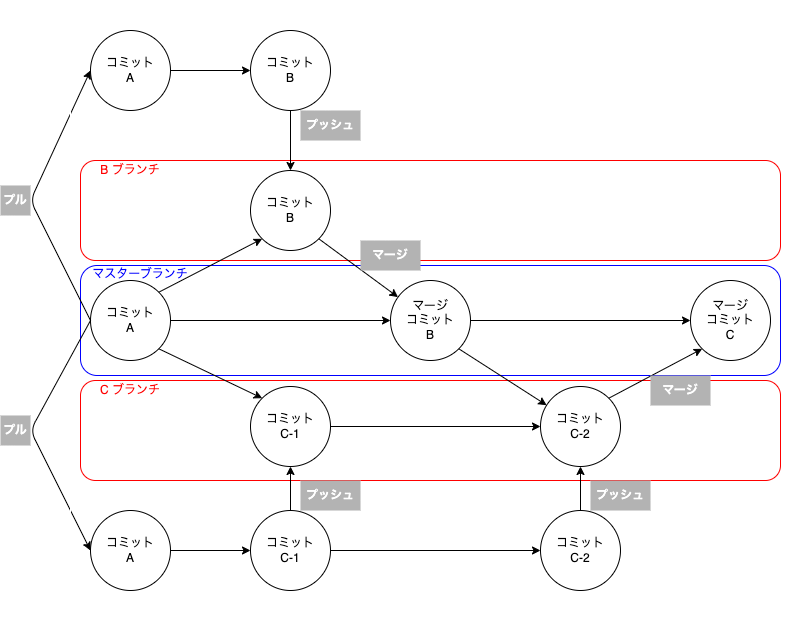

The diagram above was exported from draw.io. Its source (the exported page's mxGraphModel, read from the mxfile embedded in the PNG):
<mxGraphModel dx="616" dy="1182" grid="1" gridSize="10" guides="1" tooltips="1" connect="1" arrows="1" fold="1" page="1" pageScale="1" pageWidth="1600" pageHeight="1200" math="0" shadow="0">
  <root>
    <mxCell id="0" />
    <mxCell id="1" parent="0" />
    <mxCell id="28" value="" style="rounded=0;whiteSpace=wrap;html=1;strokeColor=#FFFFFF;fontColor=#FF0000;fillColor=none;" vertex="1" parent="1">
      <mxGeometry x="440" y="410" width="720" height="360" as="geometry" />
    </mxCell>
    <mxCell id="23" value="" style="rounded=1;whiteSpace=wrap;html=1;fillColor=none;strokeColor=#FF0000;" vertex="1" parent="1">
      <mxGeometry x="450" y="660" width="700" height="100" as="geometry" />
    </mxCell>
    <mxCell id="21" value="" style="rounded=1;whiteSpace=wrap;html=1;fillColor=none;strokeColor=#0000FF;" vertex="1" parent="1">
      <mxGeometry x="450" y="545" width="700" height="110" as="geometry" />
    </mxCell>
    <mxCell id="19" value="" style="rounded=1;whiteSpace=wrap;html=1;fillColor=none;strokeColor=#FF0000;" vertex="1" parent="1">
      <mxGeometry x="450" y="440" width="700" height="100" as="geometry" />
    </mxCell>
    <mxCell id="12" style="edgeStyle=none;html=1;exitX=1;exitY=0.5;exitDx=0;exitDy=0;entryX=0;entryY=0.5;entryDx=0;entryDy=0;" edge="1" parent="1" source="5" target="6">
      <mxGeometry relative="1" as="geometry" />
    </mxCell>
    <mxCell id="14" style="edgeStyle=none;html=1;exitX=1;exitY=0;exitDx=0;exitDy=0;entryX=0;entryY=1;entryDx=0;entryDy=0;" edge="1" parent="1" source="5" target="8">
      <mxGeometry relative="1" as="geometry" />
    </mxCell>
    <mxCell id="16" style="edgeStyle=none;html=1;exitX=1;exitY=1;exitDx=0;exitDy=0;entryX=0;entryY=0;entryDx=0;entryDy=0;" edge="1" parent="1" source="5" target="10">
      <mxGeometry relative="1" as="geometry" />
    </mxCell>
    <mxCell id="38" style="edgeStyle=none;html=1;exitX=0;exitY=0.5;exitDx=0;exitDy=0;entryX=0;entryY=0.5;entryDx=0;entryDy=0;fontColor=#FFFFFF;" edge="1" parent="1" source="5" target="32">
      <mxGeometry relative="1" as="geometry">
        <Array as="points">
          <mxPoint x="400" y="480" />
        </Array>
      </mxGeometry>
    </mxCell>
    <mxCell id="44" style="edgeStyle=none;html=1;exitX=0;exitY=0.5;exitDx=0;exitDy=0;entryX=0;entryY=0.5;entryDx=0;entryDy=0;fontColor=#FFFFFF;" edge="1" parent="1" source="5" target="39">
      <mxGeometry relative="1" as="geometry">
        <Array as="points">
          <mxPoint x="400" y="710" />
        </Array>
      </mxGeometry>
    </mxCell>
    <mxCell id="5" value="コミット&lt;br&gt;A" style="ellipse;whiteSpace=wrap;html=1;aspect=fixed;fillColor=none;" vertex="1" parent="1">
      <mxGeometry x="460" y="560" width="80" height="80" as="geometry" />
    </mxCell>
    <mxCell id="13" style="edgeStyle=none;html=1;exitX=1;exitY=0.5;exitDx=0;exitDy=0;entryX=0;entryY=0.5;entryDx=0;entryDy=0;" edge="1" parent="1" source="6" target="7">
      <mxGeometry relative="1" as="geometry" />
    </mxCell>
    <mxCell id="20" style="edgeStyle=none;html=1;exitX=1;exitY=1;exitDx=0;exitDy=0;" edge="1" parent="1" source="6" target="9">
      <mxGeometry relative="1" as="geometry" />
    </mxCell>
    <mxCell id="6" value="マージ&lt;br&gt;コミット&lt;br&gt;B" style="ellipse;whiteSpace=wrap;html=1;aspect=fixed;fillColor=none;" vertex="1" parent="1">
      <mxGeometry x="760" y="560" width="80" height="80" as="geometry" />
    </mxCell>
    <mxCell id="7" value="マージ&lt;br&gt;コミット&lt;br&gt;C" style="ellipse;whiteSpace=wrap;html=1;aspect=fixed;fillColor=none;" vertex="1" parent="1">
      <mxGeometry x="1060" y="560" width="80" height="80" as="geometry" />
    </mxCell>
    <mxCell id="15" style="edgeStyle=none;html=1;exitX=1;exitY=1;exitDx=0;exitDy=0;" edge="1" parent="1" source="8" target="6">
      <mxGeometry relative="1" as="geometry" />
    </mxCell>
    <mxCell id="8" value="コミット&lt;br&gt;B" style="ellipse;whiteSpace=wrap;html=1;aspect=fixed;fillColor=none;" vertex="1" parent="1">
      <mxGeometry x="620" y="450" width="80" height="80" as="geometry" />
    </mxCell>
    <mxCell id="18" style="edgeStyle=none;html=1;exitX=1;exitY=0;exitDx=0;exitDy=0;entryX=0;entryY=1;entryDx=0;entryDy=0;" edge="1" parent="1" source="9" target="7">
      <mxGeometry relative="1" as="geometry" />
    </mxCell>
    <mxCell id="9" value="コミット&lt;br&gt;C-2" style="ellipse;whiteSpace=wrap;html=1;aspect=fixed;fillColor=none;" vertex="1" parent="1">
      <mxGeometry x="910" y="666" width="80" height="80" as="geometry" />
    </mxCell>
    <mxCell id="17" style="edgeStyle=none;html=1;exitX=1;exitY=0.5;exitDx=0;exitDy=0;entryX=0;entryY=0.5;entryDx=0;entryDy=0;" edge="1" parent="1" source="10" target="9">
      <mxGeometry relative="1" as="geometry" />
    </mxCell>
    <mxCell id="10" value="コミット&lt;br&gt;C-1" style="ellipse;whiteSpace=wrap;html=1;aspect=fixed;fillColor=none;" vertex="1" parent="1">
      <mxGeometry x="620" y="666" width="80" height="80" as="geometry" />
    </mxCell>
    <mxCell id="24" value="B ブランチ" style="text;html=1;strokeColor=none;fillColor=none;align=center;verticalAlign=middle;whiteSpace=wrap;rounded=0;fontColor=#FF0000;" vertex="1" parent="1">
      <mxGeometry x="455" y="435" width="90" height="30" as="geometry" />
    </mxCell>
    <mxCell id="25" value="C ブランチ" style="text;html=1;strokeColor=none;fillColor=none;align=center;verticalAlign=middle;whiteSpace=wrap;rounded=0;fontColor=#FF0000;" vertex="1" parent="1">
      <mxGeometry x="455" y="655" width="90" height="30" as="geometry" />
    </mxCell>
    <mxCell id="26" value="マスターブランチ" style="text;html=1;strokeColor=none;fillColor=none;align=center;verticalAlign=middle;whiteSpace=wrap;rounded=0;fontColor=#0000FF;" vertex="1" parent="1">
      <mxGeometry x="450" y="539" width="120" height="30" as="geometry" />
    </mxCell>
    <mxCell id="29" value="リモートリポジトリ" style="text;html=1;strokeColor=none;fillColor=none;align=center;verticalAlign=middle;whiteSpace=wrap;rounded=0;fontColor=#FFFFFF;" vertex="1" parent="1">
      <mxGeometry x="440" y="410" width="140" height="30" as="geometry" />
    </mxCell>
    <mxCell id="30" value="" style="rounded=0;whiteSpace=wrap;html=1;strokeColor=#FFFFFF;fontColor=#FFFFFF;fillColor=none;" vertex="1" parent="1">
      <mxGeometry x="440" y="280" width="720" height="120" as="geometry" />
    </mxCell>
    <mxCell id="31" value="Bさんのローカルリポジトリ-Bブランチ" style="text;html=1;strokeColor=none;fillColor=none;align=center;verticalAlign=middle;whiteSpace=wrap;rounded=0;fontColor=#FFFFFF;" vertex="1" parent="1">
      <mxGeometry x="450" y="280" width="220" height="30" as="geometry" />
    </mxCell>
    <mxCell id="36" style="edgeStyle=none;html=1;exitX=1;exitY=0.5;exitDx=0;exitDy=0;entryX=0;entryY=0.5;entryDx=0;entryDy=0;fontColor=#FFFFFF;" edge="1" parent="1" source="32" target="33">
      <mxGeometry relative="1" as="geometry" />
    </mxCell>
    <mxCell id="32" value="コミット&lt;br&gt;A" style="ellipse;whiteSpace=wrap;html=1;aspect=fixed;fillColor=none;" vertex="1" parent="1">
      <mxGeometry x="460" y="310" width="80" height="80" as="geometry" />
    </mxCell>
    <mxCell id="37" style="edgeStyle=none;html=1;exitX=0.5;exitY=1;exitDx=0;exitDy=0;fontColor=#FFFFFF;" edge="1" parent="1" source="33" target="8">
      <mxGeometry relative="1" as="geometry" />
    </mxCell>
    <mxCell id="33" value="コミット&lt;br&gt;B" style="ellipse;whiteSpace=wrap;html=1;aspect=fixed;fillColor=none;" vertex="1" parent="1">
      <mxGeometry x="620" y="310" width="80" height="80" as="geometry" />
    </mxCell>
    <mxCell id="34" value="" style="rounded=0;whiteSpace=wrap;html=1;strokeColor=#FFFFFF;fontColor=#FFFFFF;fillColor=none;" vertex="1" parent="1">
      <mxGeometry x="440" y="780" width="720" height="120" as="geometry" />
    </mxCell>
    <mxCell id="35" value="Cさんのローカルリポジトリ-Cブランチ" style="text;html=1;strokeColor=none;fillColor=none;align=center;verticalAlign=middle;whiteSpace=wrap;rounded=0;fontColor=#FFFFFF;" vertex="1" parent="1">
      <mxGeometry x="455" y="870" width="220" height="30" as="geometry" />
    </mxCell>
    <mxCell id="48" style="edgeStyle=none;html=1;exitX=1;exitY=0.5;exitDx=0;exitDy=0;entryX=0;entryY=0.5;entryDx=0;entryDy=0;fontColor=#FFFFFF;" edge="1" parent="1" source="39" target="41">
      <mxGeometry relative="1" as="geometry" />
    </mxCell>
    <mxCell id="39" value="コミット&lt;br&gt;A" style="ellipse;whiteSpace=wrap;html=1;aspect=fixed;fillColor=none;" vertex="1" parent="1">
      <mxGeometry x="460" y="790" width="80" height="80" as="geometry" />
    </mxCell>
    <mxCell id="43" style="edgeStyle=none;html=1;exitX=0.5;exitY=0;exitDx=0;exitDy=0;entryX=0.5;entryY=1;entryDx=0;entryDy=0;fontColor=#FFFFFF;" edge="1" parent="1" source="40" target="9">
      <mxGeometry relative="1" as="geometry" />
    </mxCell>
    <mxCell id="40" value="コミット&lt;br&gt;C-2" style="ellipse;whiteSpace=wrap;html=1;aspect=fixed;fillColor=none;" vertex="1" parent="1">
      <mxGeometry x="910" y="790" width="80" height="80" as="geometry" />
    </mxCell>
    <mxCell id="42" style="edgeStyle=none;html=1;exitX=0.5;exitY=0;exitDx=0;exitDy=0;entryX=0.5;entryY=1;entryDx=0;entryDy=0;fontColor=#FFFFFF;" edge="1" parent="1" source="41" target="10">
      <mxGeometry relative="1" as="geometry" />
    </mxCell>
    <mxCell id="49" style="edgeStyle=none;html=1;exitX=1;exitY=0.5;exitDx=0;exitDy=0;entryX=0;entryY=0.5;entryDx=0;entryDy=0;fontColor=#FFFFFF;" edge="1" parent="1" source="41" target="40">
      <mxGeometry relative="1" as="geometry" />
    </mxCell>
    <mxCell id="41" value="コミット&lt;br&gt;C-1" style="ellipse;whiteSpace=wrap;html=1;aspect=fixed;fillColor=none;" vertex="1" parent="1">
      <mxGeometry x="620" y="790" width="80" height="80" as="geometry" />
    </mxCell>
    <mxCell id="45" value="プル" style="text;html=1;strokeColor=none;fillColor=#B3B3B3;align=center;verticalAlign=middle;whiteSpace=wrap;rounded=0;fontColor=#FFFFFF;fontStyle=1" vertex="1" parent="1">
      <mxGeometry x="370" y="465" width="30" height="30" as="geometry" />
    </mxCell>
    <mxCell id="46" value="プル" style="text;html=1;strokeColor=none;fillColor=#B3B3B3;align=center;verticalAlign=middle;whiteSpace=wrap;rounded=0;fontColor=#FFFFFF;fontStyle=1" vertex="1" parent="1">
      <mxGeometry x="370" y="695" width="30" height="30" as="geometry" />
    </mxCell>
    <mxCell id="47" value="プッシュ" style="text;html=1;strokeColor=none;fillColor=#B3B3B3;align=center;verticalAlign=middle;whiteSpace=wrap;rounded=0;fontColor=#FFFFFF;fontStyle=1" vertex="1" parent="1">
      <mxGeometry x="670" y="760" width="60" height="30" as="geometry" />
    </mxCell>
    <mxCell id="50" value="プッシュ" style="text;html=1;strokeColor=none;fillColor=#B3B3B3;align=center;verticalAlign=middle;whiteSpace=wrap;rounded=0;fontColor=#FFFFFF;fontStyle=1" vertex="1" parent="1">
      <mxGeometry x="960" y="760" width="60" height="30" as="geometry" />
    </mxCell>
    <mxCell id="51" value="プッシュ" style="text;html=1;strokeColor=none;fillColor=#B3B3B3;align=center;verticalAlign=middle;whiteSpace=wrap;rounded=0;fontColor=#FFFFFF;fontStyle=1" vertex="1" parent="1">
      <mxGeometry x="670" y="390" width="60" height="30" as="geometry" />
    </mxCell>
    <mxCell id="52" value="マージ" style="text;html=1;strokeColor=none;fillColor=#B3B3B3;align=center;verticalAlign=middle;whiteSpace=wrap;rounded=0;fontColor=#FFFFFF;fontStyle=1" vertex="1" parent="1">
      <mxGeometry x="730" y="520" width="60" height="30" as="geometry" />
    </mxCell>
    <mxCell id="53" value="マージ" style="text;html=1;strokeColor=none;fillColor=#B3B3B3;align=center;verticalAlign=middle;whiteSpace=wrap;rounded=0;fontColor=#FFFFFF;fontStyle=1" vertex="1" parent="1">
      <mxGeometry x="1020" y="655" width="60" height="30" as="geometry" />
    </mxCell>
  </root>
</mxGraphModel>